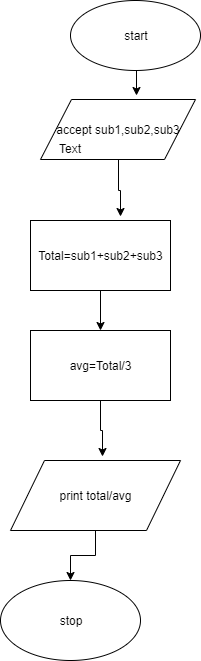

The diagram above was exported from draw.io. Its source (the exported page's mxGraphModel, read from the mxfile embedded in the PNG):
<mxGraphModel dx="854" dy="224" grid="1" gridSize="10" guides="1" tooltips="1" connect="1" arrows="1" fold="1" page="1" pageScale="1" pageWidth="850" pageHeight="1100" math="0" shadow="0">
  <root>
    <mxCell id="0" />
    <mxCell id="1" parent="0" />
    <mxCell id="5Wod6f0xECna1dd6Rbgi-10" style="edgeStyle=orthogonalEdgeStyle;rounded=0;orthogonalLoop=1;jettySize=auto;html=1;exitX=0.5;exitY=1;exitDx=0;exitDy=0;entryX=0.619;entryY=-0.067;entryDx=0;entryDy=0;entryPerimeter=0;" edge="1" parent="1" source="5Wod6f0xECna1dd6Rbgi-1" target="5Wod6f0xECna1dd6Rbgi-2">
      <mxGeometry relative="1" as="geometry" />
    </mxCell>
    <mxCell id="5Wod6f0xECna1dd6Rbgi-1" value="start" style="ellipse;whiteSpace=wrap;html=1;" vertex="1" parent="1">
      <mxGeometry x="300" y="20" width="130" height="70" as="geometry" />
    </mxCell>
    <mxCell id="5Wod6f0xECna1dd6Rbgi-11" style="edgeStyle=orthogonalEdgeStyle;rounded=0;orthogonalLoop=1;jettySize=auto;html=1;exitX=0.5;exitY=1;exitDx=0;exitDy=0;entryX=0.643;entryY=-0.057;entryDx=0;entryDy=0;entryPerimeter=0;" edge="1" parent="1" source="5Wod6f0xECna1dd6Rbgi-2" target="5Wod6f0xECna1dd6Rbgi-3">
      <mxGeometry relative="1" as="geometry" />
    </mxCell>
    <mxCell id="5Wod6f0xECna1dd6Rbgi-2" value="accept sub1,sub2,sub3" style="shape=parallelogram;perimeter=parallelogramPerimeter;whiteSpace=wrap;html=1;" vertex="1" parent="1">
      <mxGeometry x="270" y="119" width="155" height="60" as="geometry" />
    </mxCell>
    <mxCell id="5Wod6f0xECna1dd6Rbgi-13" style="edgeStyle=orthogonalEdgeStyle;rounded=0;orthogonalLoop=1;jettySize=auto;html=1;exitX=0.5;exitY=1;exitDx=0;exitDy=0;entryX=0.5;entryY=0;entryDx=0;entryDy=0;" edge="1" parent="1" source="5Wod6f0xECna1dd6Rbgi-3" target="5Wod6f0xECna1dd6Rbgi-4">
      <mxGeometry relative="1" as="geometry" />
    </mxCell>
    <mxCell id="5Wod6f0xECna1dd6Rbgi-3" value="Total=sub1+sub2+sub3" style="rounded=0;whiteSpace=wrap;html=1;" vertex="1" parent="1">
      <mxGeometry x="260" y="240" width="140" height="70" as="geometry" />
    </mxCell>
    <mxCell id="5Wod6f0xECna1dd6Rbgi-14" style="edgeStyle=orthogonalEdgeStyle;rounded=0;orthogonalLoop=1;jettySize=auto;html=1;exitX=0.5;exitY=1;exitDx=0;exitDy=0;entryX=0.541;entryY=-0.057;entryDx=0;entryDy=0;entryPerimeter=0;" edge="1" parent="1" source="5Wod6f0xECna1dd6Rbgi-4" target="5Wod6f0xECna1dd6Rbgi-7">
      <mxGeometry relative="1" as="geometry" />
    </mxCell>
    <mxCell id="5Wod6f0xECna1dd6Rbgi-4" value="avg=Total/3" style="rounded=0;whiteSpace=wrap;html=1;" vertex="1" parent="1">
      <mxGeometry x="260" y="350" width="140" height="70" as="geometry" />
    </mxCell>
    <mxCell id="5Wod6f0xECna1dd6Rbgi-17" style="edgeStyle=orthogonalEdgeStyle;rounded=0;orthogonalLoop=1;jettySize=auto;html=1;exitX=0.5;exitY=1;exitDx=0;exitDy=0;" edge="1" parent="1" source="5Wod6f0xECna1dd6Rbgi-7" target="5Wod6f0xECna1dd6Rbgi-8">
      <mxGeometry relative="1" as="geometry" />
    </mxCell>
    <mxCell id="5Wod6f0xECna1dd6Rbgi-7" value="print total/avg" style="shape=parallelogram;perimeter=parallelogramPerimeter;whiteSpace=wrap;html=1;" vertex="1" parent="1">
      <mxGeometry x="240" y="480" width="170" height="70" as="geometry" />
    </mxCell>
    <mxCell id="5Wod6f0xECna1dd6Rbgi-8" value="stop" style="ellipse;whiteSpace=wrap;html=1;" vertex="1" parent="1">
      <mxGeometry x="230" y="600" width="140" height="80" as="geometry" />
    </mxCell>
    <mxCell id="5Wod6f0xECna1dd6Rbgi-16" value="Text" style="text;html=1;resizable=0;points=[];autosize=1;align=left;verticalAlign=top;spacingTop=-4;" vertex="1" parent="1">
      <mxGeometry x="287" y="159" width="40" height="20" as="geometry" />
    </mxCell>
  </root>
</mxGraphModel>